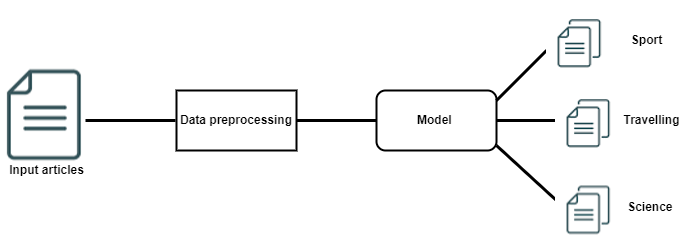

The diagram above was exported from draw.io. Its source (the exported page's mxGraphModel, read from the mxfile embedded in the PNG):
<mxGraphModel dx="1038" dy="1397" grid="1" gridSize="10" guides="1" tooltips="1" connect="1" arrows="1" fold="1" page="1" pageScale="1" pageWidth="1100" pageHeight="850" background="none" math="0" shadow="0">
  <root>
    <mxCell id="0" />
    <mxCell id="1" parent="0" />
    <mxCell id="8nWJAP3JqTJGOBi4HiQO-3" value="&lt;b&gt;Model&amp;nbsp;&lt;/b&gt;" style="rounded=1;whiteSpace=wrap;html=1;strokeWidth=2;" vertex="1" parent="1">
      <mxGeometry x="450" y="70" width="120" height="60" as="geometry" />
    </mxCell>
    <mxCell id="8nWJAP3JqTJGOBi4HiQO-19" value="" style="shape=image;verticalLabelPosition=bottom;labelBackgroundColor=#ffffff;verticalAlign=top;aspect=fixed;imageAspect=0;image=data:image/png,(base64 omitted: 3416 chars);" vertex="1" parent="1">
      <mxGeometry x="80" y="41.5" width="79" height="105" as="geometry" />
    </mxCell>
    <mxCell id="8nWJAP3JqTJGOBi4HiQO-20" value="&lt;b&gt;Input articles&lt;/b&gt;" style="text;html=1;align=center;verticalAlign=middle;resizable=0;points=[];autosize=1;strokeColor=none;fillColor=none;" vertex="1" parent="1">
      <mxGeometry x="74.5" y="140" width="90" height="20" as="geometry" />
    </mxCell>
    <mxCell id="8nWJAP3JqTJGOBi4HiQO-22" value="" style="endArrow=none;html=1;rounded=0;strokeWidth=3;" edge="1" parent="1">
      <mxGeometry width="50" height="50" relative="1" as="geometry">
        <mxPoint x="159" y="100" as="sourcePoint" />
        <mxPoint x="249" y="100" as="targetPoint" />
      </mxGeometry>
    </mxCell>
    <mxCell id="8nWJAP3JqTJGOBi4HiQO-23" value="&lt;b&gt;Data preprocessing&lt;/b&gt;" style="rounded=0;whiteSpace=wrap;html=1;strokeWidth=2;" vertex="1" parent="1">
      <mxGeometry x="250" y="70" width="120" height="60" as="geometry" />
    </mxCell>
    <mxCell id="8nWJAP3JqTJGOBi4HiQO-24" value="" style="endArrow=none;html=1;rounded=0;strokeWidth=3;" edge="1" parent="1">
      <mxGeometry width="50" height="50" relative="1" as="geometry">
        <mxPoint x="370" y="100" as="sourcePoint" />
        <mxPoint x="450" y="100" as="targetPoint" />
      </mxGeometry>
    </mxCell>
    <mxCell id="8nWJAP3JqTJGOBi4HiQO-25" value="" style="endArrow=none;html=1;rounded=0;strokeWidth=3;" edge="1" parent="1">
      <mxGeometry width="50" height="50" relative="1" as="geometry">
        <mxPoint x="570" y="80" as="sourcePoint" />
        <mxPoint x="620" y="30" as="targetPoint" />
      </mxGeometry>
    </mxCell>
    <mxCell id="8nWJAP3JqTJGOBi4HiQO-26" value="" style="endArrow=none;html=1;rounded=0;strokeWidth=3;" edge="1" parent="1">
      <mxGeometry width="50" height="50" relative="1" as="geometry">
        <mxPoint x="570" y="100" as="sourcePoint" />
        <mxPoint x="640" y="100" as="targetPoint" />
      </mxGeometry>
    </mxCell>
    <mxCell id="8nWJAP3JqTJGOBi4HiQO-27" value="" style="endArrow=none;html=1;rounded=0;strokeWidth=3;" edge="1" parent="1">
      <mxGeometry width="50" height="50" relative="1" as="geometry">
        <mxPoint x="570" y="125" as="sourcePoint" />
        <mxPoint x="630" y="180" as="targetPoint" />
      </mxGeometry>
    </mxCell>
    <mxCell id="8nWJAP3JqTJGOBi4HiQO-28" value="" style="shape=image;verticalLabelPosition=bottom;labelBackgroundColor=#ffffff;verticalAlign=top;aspect=fixed;imageAspect=0;image=data:image/png,(base64 omitted: 2440 chars);" vertex="1" parent="1">
      <mxGeometry x="620" y="-20" width="66" height="80" as="geometry" />
    </mxCell>
    <mxCell id="8nWJAP3JqTJGOBi4HiQO-29" value="" style="shape=image;verticalLabelPosition=bottom;labelBackgroundColor=#ffffff;verticalAlign=top;aspect=fixed;imageAspect=0;image=data:image/png,(base64 omitted: 2440 chars);" vertex="1" parent="1">
      <mxGeometry x="629" y="60" width="66" height="80" as="geometry" />
    </mxCell>
    <mxCell id="8nWJAP3JqTJGOBi4HiQO-30" value="" style="shape=image;verticalLabelPosition=bottom;labelBackgroundColor=#ffffff;verticalAlign=top;aspect=fixed;imageAspect=0;image=data:image/png,(base64 omitted: 2440 chars);" vertex="1" parent="1">
      <mxGeometry x="629" y="146.5" width="66" height="80" as="geometry" />
    </mxCell>
    <mxCell id="8nWJAP3JqTJGOBi4HiQO-32" value="&lt;b&gt;Sport&lt;/b&gt;" style="text;html=1;align=center;verticalAlign=middle;resizable=0;points=[];autosize=1;strokeColor=none;fillColor=none;" vertex="1" parent="1">
      <mxGeometry x="695" y="10" width="50" height="20" as="geometry" />
    </mxCell>
    <mxCell id="8nWJAP3JqTJGOBi4HiQO-33" value="&lt;b&gt;Travelling&lt;/b&gt;" style="text;html=1;align=center;verticalAlign=middle;resizable=0;points=[];autosize=1;strokeColor=none;fillColor=none;" vertex="1" parent="1">
      <mxGeometry x="690" y="90" width="70" height="20" as="geometry" />
    </mxCell>
    <mxCell id="8nWJAP3JqTJGOBi4HiQO-34" value="&lt;b&gt;Science&amp;nbsp;&lt;/b&gt;" style="text;html=1;align=center;verticalAlign=middle;resizable=0;points=[];autosize=1;strokeColor=none;fillColor=none;" vertex="1" parent="1">
      <mxGeometry x="695" y="176.5" width="60" height="20" as="geometry" />
    </mxCell>
  </root>
</mxGraphModel>